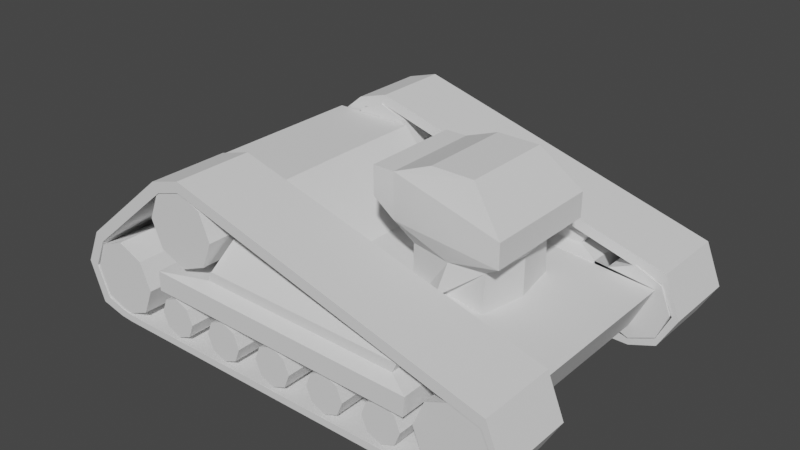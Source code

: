 # Source: heavy.blend  (saved by Blender 2.80.75; exported with 4.5.12 LTS)
import bpy
from mathutils import Matrix  # noqa: F401  (used for matrix-valued properties, if any)

bpy.ops.wm.read_factory_settings(use_empty=True)
scene = bpy.context.scene
scene.name = 'Scene'

# ---- collections
col_collection_1 = bpy.data.collections.new('Collection 1'); scene.collection.children.link(col_collection_1)

# ---- world
world_world = bpy.data.worlds.new('World'); scene.world = world_world
world_world.use_nodes = True; world_world.node_tree.nodes.clear()
_N = world_world.node_tree.nodes; _L = world_world.node_tree.links
n0 = _N.new('ShaderNodeOutputWorld'); n0.name = 'World Output'; n0.location = (300, 300)
n1 = _N.new('ShaderNodeBackground'); n1.name = 'Background'; n1.location = (10, 300)
n1.inputs[0].default_value = (0.05088, 0.05088, 0.05088, 1.0)
_L.new(n1.outputs[0], n0.inputs[0])
n0.is_active_output = True
world_world.color = (0.05088, 0.05088, 0.05088)
world_world.use_sun_shadow = False
world_world.sun_shadow_jitter_overblur = 0.0

# ---- meshes
me_cube_001 = bpy.data.meshes.new('Cube.001')
me_cube_001.from_pydata([(-5.075, -2.419, -0.173), (-5.075, -2.419, 3.174), (-5.075, 0.0, -0.173), (-5.075, 0.0, 3.174), (4.134, -2.419, -0.173), (4.703, -2.419, 1.0), (4.134, 0.0, -0.173), (4.703, 0.0, 1.0), (-2.798, -2.419, 3.174), (-2.823, 0.0, 3.174), (-6.612, 0.0, 0.1143), (-6.612, -2.419, 0.1143), (-6.579, -2.419, 1.805), (-6.579, 0.0, 1.805), (-6.027, -2.427, 1.448), (-6.027, -4.565, 1.448), (-5.32, -2.427, 1.155), (-5.32, -4.565, 1.155), (-5.027, -2.427, 0.4475), (-5.027, -4.565, 0.4475), (-5.32, -2.427, -0.2596), (-5.32, -4.565, -0.2596), (-6.027, -2.427, -0.5525), (-6.027, -4.565, -0.5525), (-6.735, -2.427, -0.2596), (-6.735, -4.565, -0.2596), (-7.027, -2.427, 0.4475), (-7.027, -4.565, 0.4475), (-6.735, -2.427, 1.155), (-6.735, -4.565, 1.155), (4.131, -2.427, 1.448), (4.131, -4.565, 1.448), (4.838, -2.427, 1.155), (4.838, -4.565, 1.155), (5.131, -2.427, 0.4475), (5.131, -4.565, 0.4475), (4.838, -2.427, -0.2596), (4.838, -4.565, -0.2596), (4.131, -2.427, -0.5525), (4.131, -4.565, -0.5525), (3.424, -2.427, -0.2596), (3.424, -4.565, -0.2596), (3.131, -2.427, 0.4475), (3.131, -4.565, 0.4475), (3.424, -2.427, 1.155), (3.424, -4.565, 1.155), (-3.656, -2.427, 3.563), (-3.656, -4.565, 3.563), (-2.949, -2.427, 3.27), (-2.949, -4.565, 3.27), (-2.656, -2.427, 2.563), (-2.656, -4.565, 2.563), (-2.949, -2.427, 1.856), (-2.949, -4.565, 1.856), (-3.656, -2.427, 1.563), (-3.656, -4.565, 1.563), (-4.363, -2.427, 1.856), (-4.363, -4.565, 1.856), (-4.656, -2.427, 2.563), (-4.656, -4.565, 2.563), (-4.363, -2.427, 3.27), (-4.363, -4.565, 3.27), (-4.111, -2.453, 0.5766), (-4.111, -4.539, 0.5766), (-3.738, -2.453, 0.4212), (-3.738, -4.539, 0.4212), (-3.584, -2.453, 0.04608), (-3.584, -4.539, 0.04608), (-3.738, -2.453, -0.3291), (-3.738, -4.539, -0.3291), (-4.111, -2.453, -0.4845), (-4.111, -4.539, -0.4845), (-4.484, -2.453, -0.3291), (-4.484, -4.539, -0.3291), (-4.638, -2.453, 0.04608), (-4.638, -4.539, 0.04608), (-4.484, -2.453, 0.4212), (-4.484, -4.539, 0.4212), (-2.511, -2.453, 0.5766), (-2.511, -4.539, 0.5766), (-2.138, -2.453, 0.4212), (-2.138, -4.539, 0.4212), (-1.984, -2.453, 0.04608), (-1.984, -4.539, 0.04608), (-2.138, -2.453, -0.3291), (-2.138, -4.539, -0.3291), (-2.511, -2.453, -0.4845), (-2.511, -4.539, -0.4845), (-2.883, -2.453, -0.3291), (-2.883, -4.539, -0.3291), (-3.038, -2.453, 0.04608), (-3.038, -4.539, 0.04608), (-2.883, -2.453, 0.4212), (-2.883, -4.539, 0.4212), (-0.9162, -2.453, 0.5766), (-0.9162, -4.539, 0.5766), (-0.5436, -2.453, 0.4212), (-0.5436, -4.539, 0.4212), (-0.3893, -2.453, 0.04608), (-0.3893, -4.539, 0.04608), (-0.5436, -2.453, -0.3291), (-0.5436, -4.539, -0.3291), (-0.9162, -2.453, -0.4845), (-0.9162, -4.539, -0.4845), (-1.289, -2.453, -0.3291), (-1.289, -4.539, -0.3291), (-1.443, -2.453, 0.04608), (-1.443, -4.539, 0.04608), (-1.289, -2.453, 0.4212), (-1.289, -4.539, 0.4212), (0.6647, -2.453, 0.5766), (0.6647, -4.539, 0.5766), (1.037, -2.453, 0.4212), (1.037, -4.539, 0.4212), (1.192, -2.453, 0.04608), (1.192, -4.539, 0.04608), (1.037, -2.453, -0.3291), (1.037, -4.539, -0.3291), (0.6647, -2.453, -0.4845), (0.6647, -4.539, -0.4845), (0.2921, -2.453, -0.3291), (0.2921, -4.539, -0.3291), (0.1378, -2.453, 0.04608), (0.1378, -4.539, 0.04608), (0.2921, -2.453, 0.4212), (0.2921, -4.539, 0.4212), (2.259, -2.453, 0.5766), (2.259, -4.539, 0.5766), (2.632, -2.453, 0.4212), (2.632, -4.539, 0.4212), (2.786, -2.453, 0.04608), (2.786, -4.539, 0.04608), (2.632, -2.453, -0.3291), (2.632, -4.539, -0.3291), (2.259, -2.453, -0.4845), (2.259, -4.539, -0.4845), (1.887, -2.453, -0.3291), (1.887, -4.539, -0.3291), (1.732, -2.453, 0.04608), (1.732, -4.539, 0.04608), (1.887, -2.453, 0.4212), (1.887, -4.539, 0.4212), (4.909, -2.473, 1.468), (4.809, -2.473, 1.195), (4.909, -4.595, 1.468), (4.809, -4.595, 1.195), (-3.559, -2.473, 3.823), (-3.579, -2.473, 3.534), (-3.559, -4.595, 3.823), (-3.579, -4.595, 3.534), (-4.433, -2.473, 3.562), (-4.27, -2.473, 3.321), (-4.433, -4.595, 3.562), (-4.27, -4.595, 3.321), (-6.908, -2.473, 1.463), (-6.702, -2.473, 1.259), (-6.908, -4.595, 1.463), (-6.702, -4.595, 1.259), (-7.345, -2.473, 0.5199), (-7.057, -2.473, 0.4821), (-7.345, -4.595, 0.5199), (-7.057, -4.595, 0.4821), (-6.951, -2.473, -0.5463), (-6.73, -2.473, -0.3515), (-6.951, -4.595, -0.5463), (-6.73, -4.595, -0.3515), (-6.275, -2.473, -0.7094), (-6.189, -2.473, -0.4981), (-6.275, -4.595, -0.7094), (-6.189, -4.595, -0.4981), (-5.886, -2.473, -0.7342), (-5.856, -2.473, -0.5453), (-5.886, -4.595, -0.7342), (-5.856, -4.595, -0.5453), (4.139, -2.473, -0.7629), (4.169, -2.473, -0.574), (4.139, -4.595, -0.7629), (4.169, -4.595, -0.574), (4.866, -2.473, -0.4974), (4.817, -2.473, -0.3124), (4.866, -4.595, -0.4974), (4.817, -4.595, -0.3124), (5.355, -2.473, 0.3701), (5.17, -2.473, 0.4184), (5.355, -4.595, 0.3701), (5.17, -4.595, 0.4184), (4.838, -3.496, 1.155), (-4.368, -2.419, 0.8187), (-4.36, -2.419, 1.34), (3.07, -2.419, 1.2), (3.025, -2.419, 0.685), (-4.368, -4.746, 0.8187), (-4.36, -4.746, 1.34), (3.07, -4.746, 1.2), (3.025, -4.746, 0.685), (-2.968, -2.727, 1.467), (2.494, -2.727, 1.364), (-2.968, -4.438, 1.467), (2.494, -4.438, 1.364), (-2.843, -2.727, 1.728), (2.619, -2.727, 1.625), (-2.843, -4.438, 1.728), (2.619, -4.438, 1.625), (-2.539, -3.202, 2.482), (-0.1104, -3.202, 2.436), (-2.539, -3.963, 2.482), (-0.1104, -3.963, 2.436), (-1.363, 0.0, 1.475), (-1.327, -2.419, 1.47), (0.3331, -1.1, 0.5846), (0.3331, -1.1, 2.197), (0.3331, 0.0, 0.5846), (0.3331, 0.0, 2.197), (2.428, -1.32, 0.5846), (2.428, -1.2, 2.197), (2.648, 0.0, 0.5846), (2.648, 0.0, 2.197), (-0.06259, -1.342, 2.745), (-0.06259, 0.0, 2.745), (3.044, 0.0, 2.668), (3.044, -1.621, 2.668), (-0.06259, -1.342, 3.954), (-0.06259, 0.0, 3.954), (3.044, 0.0, 3.329), (3.044, -1.621, 3.329), (0.9174, -1.238, 4.333), (0.9174, 0.0, 4.333), (2.064, 0.0, 4.333), (2.064, -1.238, 4.333), (-0.6547, -1.342, 3.954), (-0.6547, 0.0, 3.954), (-0.6547, -1.342, 3.18), (-0.6547, 0.0, 3.18), (1.49, -1.34, 2.197), (1.243, -1.46, 1.286)], [], [(3, 2, 10, 13), (6, 7, 5, 4), (4, 5, 189, 190, 187, 0), (2, 6, 4, 0), (7, 207, 208, 5), (11, 12, 13, 10), (8, 9, 3, 1), (0, 1, 12, 11), (1, 3, 13, 12), (2, 0, 11, 10), (14, 15, 17, 16), (16, 17, 19, 18), (18, 19, 21, 20), (20, 21, 23, 22), (22, 23, 25, 24), (24, 25, 27, 26), (17, 15, 29, 27, 25, 23, 21, 19), (26, 27, 29, 28), (28, 29, 15, 14), (14, 16, 18, 20, 22, 24, 26, 28), (30, 31, 33, 186, 32), (32, 186, 33, 35, 34), (34, 35, 37, 36), (36, 37, 39, 38), (38, 39, 41, 40), (40, 41, 43, 42), (33, 31, 45, 43, 41, 39, 37, 35), (42, 43, 45, 44), (44, 45, 31, 30), (30, 32, 34, 36, 38, 40, 42, 44), (46, 47, 49, 48), (48, 49, 51, 50), (50, 51, 53, 52), (52, 53, 55, 54), (54, 55, 57, 56), (56, 57, 59, 58), (49, 47, 61, 59, 57, 55, 53, 51), (58, 59, 61, 60), (60, 61, 47, 46), (46, 48, 50, 52, 54, 56, 58, 60), (62, 63, 65, 64), (64, 65, 67, 66), (66, 67, 69, 68), (68, 69, 71, 70), (70, 71, 73, 72), (72, 73, 75, 74), (65, 63, 77, 75, 73, 71, 69, 67), (74, 75, 77, 76), (76, 77, 63, 62), (62, 64, 66, 68, 70, 72, 74, 76), (78, 79, 81, 80), (80, 81, 83, 82), (82, 83, 85, 84), (84, 85, 87, 86), (86, 87, 89, 88), (88, 89, 91, 90), (81, 79, 93, 91, 89, 87, 85, 83), (90, 91, 93, 92), (92, 93, 79, 78), (78, 80, 82, 84, 86, 88, 90, 92), (94, 95, 97, 96), (96, 97, 99, 98), (98, 99, 101, 100), (100, 101, 103, 102), (102, 103, 105, 104), (104, 105, 107, 106), (97, 95, 109, 107, 105, 103, 101, 99), (106, 107, 109, 108), (108, 109, 95, 94), (94, 96, 98, 100, 102, 104, 106, 108), (110, 111, 113, 112), (112, 113, 115, 114), (114, 115, 117, 116), (116, 117, 119, 118), (118, 119, 121, 120), (120, 121, 123, 122), (113, 111, 125, 123, 121, 119, 117, 115), (122, 123, 125, 124), (124, 125, 111, 110), (110, 112, 114, 116, 118, 120, 122, 124), (126, 127, 129, 128), (128, 129, 131, 130), (130, 131, 133, 132), (132, 133, 135, 134), (134, 135, 137, 136), (136, 137, 139, 138), (129, 127, 141, 139, 137, 135, 133, 131), (138, 139, 141, 140), (140, 141, 127, 126), (126, 128, 130, 132, 134, 136, 138, 140), (142, 146, 148, 144), (147, 143, 145, 149), (145, 144, 148, 149), (144, 145, 185, 184), (147, 146, 142, 143), (149, 148, 152, 153), (150, 151, 155, 154), (146, 147, 151, 150), (147, 149, 153, 151), (148, 146, 150, 152), (155, 157, 161, 159), (151, 153, 157, 155), (152, 150, 154, 156), (153, 152, 156, 157), (161, 160, 164, 165), (156, 154, 158, 160), (157, 156, 160, 161), (154, 155, 159, 158), (163, 165, 169, 167), (158, 159, 163, 162), (159, 161, 165, 163), (160, 158, 162, 164), (167, 169, 173, 171), (164, 162, 166, 168), (165, 164, 168, 169), (162, 163, 167, 166), (171, 173, 177, 175), (168, 166, 170, 172), (169, 168, 172, 173), (166, 167, 171, 170), (177, 176, 180, 181), (172, 170, 174, 176), (173, 172, 176, 177), (170, 171, 175, 174), (178, 179, 183, 182), (174, 175, 179, 178), (175, 177, 181, 179), (176, 174, 178, 180), (145, 143, 183, 185), (179, 181, 185, 183), (180, 178, 182, 184), (181, 180, 184, 185), (143, 142, 182, 183), (142, 144, 184, 182), (192, 191, 194, 193), (0, 187, 188, 189, 5, 208, 8, 1), (187, 190, 194, 191), (189, 188, 195, 196), (190, 189, 193, 194), (188, 187, 191, 192), (195, 197, 201, 199), (188, 192, 197, 195), (193, 189, 196, 198), (192, 193, 198, 197), (202, 200, 204, 206), (196, 195, 199, 200), (198, 196, 200, 202), (197, 198, 202, 201), (204, 203, 205, 206), (201, 202, 206, 205), (199, 201, 205, 203), (200, 199, 203, 204), (208, 207, 9, 8), (209, 210, 212, 211), (215, 216, 214, 213), (213, 214, 233, 234, 209), (211, 215, 213, 209), (214, 216, 219, 220), (217, 220, 224, 221), (212, 210, 217, 218), (210, 233, 214, 220, 217), (224, 223, 227, 228), (220, 219, 223, 224), (217, 221, 229, 231), (227, 226, 225, 228), (221, 224, 228, 225), (222, 221, 225, 226), (232, 231, 229, 230), (221, 222, 230, 229), (218, 217, 231, 232), (209, 234, 233, 210)])
_uv = me_cube_001.uv_layers.new(name='UVMap')
_uv.uv.foreach_set('vector', [0.8948, 0.6018, 0.8948, 0.82, 0.7946, 0.8013, 0.7967, 0.691, 0.2532, 0.8986, 0.2532, 0.9528, 0.1526, 0.9528, 0.1526, 0.8986, 0.4288, 0.8743, 0.3801, 0.898, 0.3718, 0.8301, 0.3932, 0.8282, 0.3876, 0.521, 0.4288, 0.4916, 0.7109, 0.5371, 0.7109, 0.8103, 0.6392, 0.8103, 0.6392, 0.5371, 0.2707, 0.7445, 0.2707, 0.4916, 0.3712, 0.4931, 0.3712, 0.7445, 0.5394, 0.8372, 0.5394, 0.9075, 0.4388, 0.9075, 0.4388, 0.8372, 0.2707, 0.8456, 0.2717, 0.7451, 0.3653, 0.7451, 0.3653, 0.8456, 0.9057, 0.0004458, 0.9057, 0.2187, 0.8077, 0.1294, 0.8056, 0.01918, 0.3712, 0.9307, 0.2707, 0.9307, 0.2707, 0.8462, 0.3712, 0.8462, 0.6716, 0.8424, 0.8293, 0.8424, 0.8293, 0.9443, 0.6716, 0.9443, 0.4649, 0.2133, 0.7385, 0.2133, 0.7385, 0.2176, 0.4649, 0.2176, 0.4649, 0.2176, 0.7385, 0.2176, 0.7385, 0.286, 0.4649, 0.286, 0.4649, 0.286, 0.7385, 0.286, 0.7385, 0.2133, 0.4649, 0.2133, 0.4649, 0.2133, 0.7385, 0.2133, 0.7385, 0.2817, 0.4649, 0.2817, 0.4649, 0.2817, 0.7385, 0.2817, 0.7385, 0.2133, 0.4649, 0.2133, 0.4649, 0.2133, 0.7385, 0.2133, 0.7385, 0.2817, 0.4649, 0.2817, 0.9147, 0.3959, 0.8625, 0.4175, 0.8104, 0.3959, 0.7887, 0.3438, 0.8104, 0.2916, 0.8625, 0.27, 0.9147, 0.2916, 0.9363, 0.3438, 0.4649, 0.2817, 0.7385, 0.2817, 0.7385, 0.2133, 0.4649, 0.2133, 0.4649, 0.2133, 0.7385, 0.2133, 0.7385, 0.2817, 0.4649, 0.2817, 0.8625, 0.4175, 0.9147, 0.3959, 0.9363, 0.3438, 0.9147, 0.2916, 0.8625, 0.27, 0.8104, 0.2916, 0.7887, 0.3438, 0.8104, 0.3959, 0.4649, 0.2133, 0.7385, 0.2133, 0.7385, 0.2176, 0.6017, 0.2176, 0.4649, 0.2176, 0.4649, 0.2176, 0.6017, 0.2176, 0.7385, 0.2176, 0.7385, 0.286, 0.4649, 0.286, 0.4649, 0.286, 0.7385, 0.286, 0.7385, 0.2133, 0.4649, 0.2133, 0.4649, 0.2133, 0.7385, 0.2133, 0.7385, 0.2817, 0.4649, 0.2817, 0.4649, 0.2817, 0.7385, 0.2817, 0.7385, 0.2133, 0.4649, 0.2133, 0.4649, 0.2133, 0.7385, 0.2133, 0.7385, 0.2817, 0.4649, 0.2817, 0.9147, 0.3959, 0.8625, 0.4175, 0.8104, 0.3959, 0.7887, 0.3438, 0.8104, 0.2916, 0.8625, 0.27, 0.9147, 0.2916, 0.9363, 0.3438, 0.4649, 0.2817, 0.7385, 0.2817, 0.7385, 0.2133, 0.4649, 0.2133, 0.4649, 0.2133, 0.7385, 0.2133, 0.7385, 0.2817, 0.4649, 0.2817, 0.8625, 0.4175, 0.9147, 0.3959, 0.9363, 0.3438, 0.9147, 0.2916, 0.8625, 0.27, 0.8104, 0.2916, 0.7887, 0.3438, 0.8104, 0.3959, 0.4649, 0.2133, 0.7385, 0.2133, 0.7385, 0.2176, 0.4649, 0.2176, 0.4649, 0.2176, 0.7385, 0.2176, 0.7385, 0.286, 0.4649, 0.286, 0.4649, 0.286, 0.7385, 0.286, 0.7385, 0.2133, 0.4649, 0.2133, 0.4649, 0.2133, 0.7385, 0.2133, 0.7385, 0.2817, 0.4649, 0.2817, 0.4649, 0.2817, 0.7385, 0.2817, 0.7385, 0.2133, 0.4649, 0.2133, 0.4649, 0.2133, 0.7385, 0.2133, 0.7385, 0.2817, 0.4649, 0.2817, 0.9147, 0.3959, 0.8625, 0.4175, 0.8104, 0.3959, 0.7887, 0.3438, 0.8104, 0.2916, 0.8625, 0.27, 0.9147, 0.2916, 0.9363, 0.3438, 0.4649, 0.2817, 0.7385, 0.2817, 0.7385, 0.2133, 0.4649, 0.2133, 0.4649, 0.2133, 0.7385, 0.2133, 0.7385, 0.2817, 0.4649, 0.2817, 0.8625, 0.4175, 0.9147, 0.3959, 0.9363, 0.3438, 0.9147, 0.2916, 0.8625, 0.27, 0.8104, 0.2916, 0.7887, 0.3438, 0.8104, 0.3959, 0.9931, 0.5723, 0.9931, 0.7395, 0.9931, 0.7421, 0.9931, 0.5749, 0.9931, 0.5749, 0.9931, 0.7421, 0.9514, 0.7421, 0.9514, 0.5749, 0.9514, 0.5749, 0.9514, 0.7421, 0.9931, 0.7421, 0.9931, 0.5749, 0.9931, 0.5749, 0.9931, 0.7421, 0.9514, 0.7421, 0.9514, 0.5749, 0.9514, 0.5749, 0.9514, 0.7421, 0.9931, 0.7408, 0.9931, 0.5736, 0.9931, 0.5736, 0.9931, 0.7408, 0.9514, 0.7408, 0.9514, 0.5736, 0.9481, 0.5273, 0.9096, 0.5432, 0.8711, 0.5273, 0.8551, 0.4888, 0.8711, 0.4503, 0.9096, 0.4343, 0.9481, 0.4503, 0.964, 0.4888, 0.9514, 0.5736, 0.9514, 0.7408, 0.9931, 0.7408, 0.9931, 0.5736, 0.9931, 0.5736, 0.9931, 0.7408, 0.9514, 0.7408, 0.9514, 0.5736, 0.9096, 0.5432, 0.9481, 0.5273, 0.964, 0.4888, 0.9481, 0.4503, 0.9096, 0.4343, 0.8711, 0.4503, 0.8551, 0.4888, 0.8711, 0.5273, 0.9931, 0.5723, 0.9931, 0.7395, 0.9931, 0.7421, 0.9931, 0.5749, 0.9931, 0.5749, 0.9931, 0.7421, 0.9514, 0.7421, 0.9514, 0.5749, 0.9514, 0.5749, 0.9514, 0.7421, 0.9931, 0.7421, 0.9931, 0.5749, 0.9931, 0.5749, 0.9931, 0.7421, 0.9514, 0.7421, 0.9514, 0.5749, 0.9514, 0.5749, 0.9514, 0.7421, 0.9931, 0.7408, 0.9931, 0.5736, 0.9931, 0.5736, 0.9931, 0.7408, 0.9514, 0.7408, 0.9514, 0.5736, 0.9481, 0.5273, 0.9096, 0.5432, 0.8711, 0.5273, 0.8551, 0.4888, 0.8711, 0.4503, 0.9096, 0.4343, 0.9481, 0.4503, 0.964, 0.4888, 0.9514, 0.5736, 0.9514, 0.7408, 0.9931, 0.7408, 0.9931, 0.5736, 0.9931, 0.5736, 0.9931, 0.7408, 0.9514, 0.7408, 0.9514, 0.5736, 0.9096, 0.5432, 0.9481, 0.5273, 0.964, 0.4888, 0.9481, 0.4503, 0.9096, 0.4343, 0.8711, 0.4503, 0.8551, 0.4888, 0.8711, 0.5273, 0.9931, 0.5723, 0.9931, 0.7395, 0.9931, 0.7421, 0.9931, 0.5749, 0.9931, 0.5749, 0.9931, 0.7421, 0.9514, 0.7421, 0.9514, 0.5749, 0.9514, 0.5749, 0.9514, 0.7421, 0.9931, 0.7421, 0.9931, 0.5749, 0.9931, 0.5749, 0.9931, 0.7421, 0.9514, 0.7421, 0.9514, 0.5749, 0.9514, 0.5749, 0.9514, 0.7421, 0.9931, 0.7408, 0.9931, 0.5736, 0.9931, 0.5736, 0.9931, 0.7408, 0.9514, 0.7408, 0.9514, 0.5736, 0.9481, 0.5273, 0.9096, 0.5432, 0.8711, 0.5273, 0.8551, 0.4888, 0.8711, 0.4503, 0.9096, 0.4343, 0.9481, 0.4503, 0.964, 0.4888, 0.9514, 0.5736, 0.9514, 0.7408, 0.9931, 0.7408, 0.9931, 0.5736, 0.9931, 0.5736, 0.9931, 0.7408, 0.9514, 0.7408, 0.9514, 0.5736, 0.9096, 0.5432, 0.9481, 0.5273, 0.964, 0.4888, 0.9481, 0.4503, 0.9096, 0.4343, 0.8711, 0.4503, 0.8551, 0.4888, 0.8711, 0.5273, 0.9931, 0.5723, 0.9931, 0.7395, 0.9931, 0.7421, 0.9931, 0.5749, 0.9931, 0.5749, 0.9931, 0.7421, 0.9514, 0.7421, 0.9514, 0.5749, 0.9514, 0.5749, 0.9514, 0.7421, 0.9931, 0.7421, 0.9931, 0.5749, 0.9931, 0.5749, 0.9931, 0.7421, 0.9514, 0.7421, 0.9514, 0.5749, 0.9514, 0.5749, 0.9514, 0.7421, 0.9931, 0.7408, 0.9931, 0.5736, 0.9931, 0.5736, 0.9931, 0.7408, 0.9514, 0.7408, 0.9514, 0.5736, 0.9481, 0.5273, 0.9096, 0.5432, 0.8711, 0.5273, 0.8551, 0.4888, 0.8711, 0.4503, 0.9096, 0.4343, 0.9481, 0.4503, 0.964, 0.4888, 0.9514, 0.5736, 0.9514, 0.7408, 0.9931, 0.7408, 0.9931, 0.5736, 0.9931, 0.5736, 0.9931, 0.7408, 0.9514, 0.7408, 0.9514, 0.5736, 0.9096, 0.5432, 0.9481, 0.5273, 0.964, 0.4888, 0.9481, 0.4503, 0.9096, 0.4343, 0.8711, 0.4503, 0.8551, 0.4888, 0.8711, 0.5273, 0.9931, 0.5723, 0.9931, 0.7395, 0.9931, 0.7421, 0.9931, 0.5749, 0.9931, 0.5749, 0.9931, 0.7421, 0.9514, 0.7421, 0.9514, 0.5749, 0.9514, 0.5749, 0.9514, 0.7421, 0.9931, 0.7421, 0.9931, 0.5749, 0.9931, 0.5749, 0.9931, 0.7421, 0.9514, 0.7421, 0.9514, 0.5749, 0.9514, 0.5749, 0.9514, 0.7421, 0.9931, 0.7408, 0.9931, 0.5736, 0.9931, 0.5736, 0.9931, 0.7408, 0.9514, 0.7408, 0.9514, 0.5736, 0.9481, 0.5273, 0.9096, 0.5432, 0.8711, 0.5273, 0.8551, 0.4888, 0.8711, 0.4503, 0.9096, 0.4343, 0.9481, 0.4503, 0.964, 0.4888, 0.9514, 0.5736, 0.9514, 0.7408, 0.9931, 0.7408, 0.9931, 0.5736, 0.9931, 0.5736, 0.9931, 0.7408, 0.9514, 0.7408, 0.9514, 0.5736, 0.9096, 0.5432, 0.9481, 0.5273, 0.964, 0.4888, 0.9481, 0.4503, 0.9096, 0.4343, 0.8711, 0.4503, 0.8551, 0.4888, 0.8711, 0.5273, 0.8908, 0.8809, 0.9736, 0.8809, 0.9736, 0.9009, 0.8908, 0.9009, 0.8908, 0.9829, 0.8908, 0.901, 0.9108, 0.901, 0.9108, 0.9829, 0.9737, 0.8811, 0.9764, 0.8809, 0.9764, 0.9636, 0.9737, 0.9631, 0.9236, 0.9688, 0.9218, 0.9668, 0.9222, 0.9588, 0.9236, 0.9577, 0.9766, 0.8814, 0.9792, 0.8809, 0.9792, 0.9636, 0.9765, 0.9634, 0.97, 0.9334, 0.9726, 0.9324, 0.9726, 0.941, 0.9699, 0.9402, 0.9729, 0.9315, 0.9702, 0.9312, 0.9702, 0.9012, 0.9729, 0.901, 0.9217, 0.9663, 0.9191, 0.9653, 0.919, 0.9585, 0.9217, 0.9577, 0.9615, 0.9186, 0.9416, 0.9186, 0.9416, 0.9118, 0.9615, 0.9118, 0.951, 0.9497, 0.931, 0.9497, 0.931, 0.9411, 0.951, 0.9411, 0.9591, 0.9411, 0.9591, 0.9611, 0.9511, 0.9611, 0.9511, 0.9411, 0.9409, 0.921, 0.9409, 0.941, 0.9109, 0.941, 0.9109, 0.921, 0.9109, 0.9209, 0.9109, 0.901, 0.9415, 0.901, 0.9415, 0.9209, 0.9831, 0.8812, 0.9858, 0.8809, 0.9858, 0.9114, 0.9831, 0.9112, 0.9472, 0.9511, 0.9496, 0.9498, 0.9496, 0.9605, 0.947, 0.9595, 0.9309, 0.9509, 0.9109, 0.9509, 0.9109, 0.9411, 0.9309, 0.9411, 0.9136, 0.9586, 0.9162, 0.9577, 0.9162, 0.9675, 0.9136, 0.9667, 0.9189, 0.9675, 0.9164, 0.9666, 0.9163, 0.9585, 0.9189, 0.9577, 0.9384, 0.9698, 0.9384, 0.9498, 0.9437, 0.9498, 0.9437, 0.9698, 0.9135, 0.9684, 0.9111, 0.9671, 0.9109, 0.9587, 0.9135, 0.9577, 0.9616, 0.9209, 0.9616, 0.901, 0.9701, 0.901, 0.9701, 0.9209, 0.9416, 0.901, 0.9615, 0.901, 0.9615, 0.9117, 0.9416, 0.9117, 0.9438, 0.9698, 0.9438, 0.9498, 0.9469, 0.9498, 0.9469, 0.9698, 0.9735, 0.9411, 0.9735, 0.9611, 0.967, 0.9611, 0.967, 0.9411, 0.8708, 0.9606, 0.873, 0.9591, 0.873, 0.9656, 0.8709, 0.9659, 0.8754, 0.9659, 0.8731, 0.9643, 0.8733, 0.9591, 0.8754, 0.9594, 0.8708, 0.8608, 0.8907, 0.8608, 0.8907, 0.9552, 0.8708, 0.9552, 0.8907, 0.9589, 0.8708, 0.9589, 0.8708, 0.9553, 0.8907, 0.9553, 0.8836, 0.9622, 0.8815, 0.9628, 0.8818, 0.9591, 0.8836, 0.9591, 0.8793, 0.9591, 0.8814, 0.9596, 0.8814, 0.9628, 0.8796, 0.9627, 0.8776, 0.9599, 0.8792, 0.9591, 0.8792, 0.9663, 0.8774, 0.9665, 0.9852, 0.8608, 0.9852, 0.8808, 0.8908, 0.8808, 0.8908, 0.8608, 0.9793, 0.8812, 0.9811, 0.8809, 0.9811, 0.9752, 0.9793, 0.9755, 0.9812, 0.8809, 0.983, 0.8812, 0.983, 0.9755, 0.9812, 0.9752, 0.9274, 0.9671, 0.9261, 0.9658, 0.9257, 0.9582, 0.9274, 0.9577, 0.8773, 0.9665, 0.8757, 0.9656, 0.8755, 0.9591, 0.8773, 0.9592, 0.9109, 0.951, 0.9309, 0.951, 0.9309, 0.9576, 0.9109, 0.9576, 0.9383, 0.9498, 0.9383, 0.9698, 0.931, 0.9698, 0.931, 0.9498, 0.9618, 0.941, 0.9618, 0.921, 0.9698, 0.921, 0.9698, 0.941, 0.9592, 0.9611, 0.9592, 0.9411, 0.9668, 0.9411, 0.9668, 0.9611, 0.9617, 0.921, 0.9617, 0.941, 0.9523, 0.941, 0.9523, 0.921, 0.928, 0.959, 0.9293, 0.9577, 0.9293, 0.9671, 0.9275, 0.9666, 0.9237, 0.9597, 0.9255, 0.9577, 0.9255, 0.9688, 0.9241, 0.9678, 0.941, 0.941, 0.941, 0.921, 0.9522, 0.921, 0.9522, 0.941, 0.6281, 0.9131, 0.5941, 0.9129, 0.5945, 0.4309, 0.6281, 0.4285, 0.2338, 0.1581, 0.2198, 0.1385, 0.2197, 0.1282, 0.07275, 0.1309, 0.0377, 0.1309, 0.1597, 0.1256, 0.1888, 0.09192, 0.2338, 0.09192, 0.2701, 0.4916, 0.2701, 0.7989, 0.1734, 0.7989, 0.1734, 0.4916, 0.02354, 0.8701, 0.02354, 0.3856, 0.04596, 0.4762, 0.04596, 0.8324, 0.9571, 0.0004458, 0.9909, 0.0004458, 0.9909, 0.1521, 0.9571, 0.1521, 0.4388, 0.9297, 0.4388, 0.908, 0.5355, 0.908, 0.5355, 0.9297, 0.9145, 0.5961, 0.9145, 0.7076, 0.8957, 0.7076, 0.8957, 0.5961, 0.1734, 0.8962, 0.1734, 0.7995, 0.2315, 0.8123, 0.2315, 0.8834, 0.2321, 0.8962, 0.2321, 0.7995, 0.2569, 0.8123, 0.2569, 0.8834, 0.4437, 0.4916, 0.4437, 0.8005, 0.4294, 0.7764, 0.4294, 0.5494, 0.1521, 0.8986, 0.1521, 0.9697, 0.03374, 0.9499, 0.03374, 0.9183, 0.1578, 0.5043, 0.1578, 0.8604, 0.1406, 0.8527, 0.1406, 0.4965, 0.2695, 0.7995, 0.2695, 0.8706, 0.2575, 0.8706, 0.2575, 0.7995, 0.9917, 0.1688, 0.9917, 0.5249, 0.9746, 0.5327, 0.9746, 0.1765, 0.9066, 0.1588, 0.9066, 0.0004458, 0.9562, 0.0004458, 0.9562, 0.1588, 0.7827, 0.4754, 0.7827, 0.8316, 0.7243, 0.6527, 0.7243, 0.4943, 0.8957, 0.82, 0.8957, 0.7085, 0.9487, 0.7394, 0.9487, 0.789, 0.2937, 0.1004, 0.2937, 0.4566, 0.2353, 0.4377, 0.2353, 0.2793, 0.4458, 0.8366, 0.4463, 0.7361, 0.5394, 0.7355, 0.5394, 0.836, 0.6839, 0.2843, 0.5832, 0.2843, 0.5832, 0.2157, 0.6839, 0.2157, 0.5616, 0.4836, 0.5616, 0.5842, 0.4855, 0.5842, 0.4782, 0.4836, 0.3994, 0.01808, 0.5003, 0.01699, 0.5003, 0.07615, 0.4432, 0.09251, 0.3942, 0.1494, 0.1757, 0.248, 0.1757, 0.4692, 0.04963, 0.4482, 0.07068, 0.248, 0.6358, 0.09243, 0.6459, 0.01699, 0.6842, 0.01758, 0.6842, 0.1187, 0.3939, 0.01885, 0.3939, 0.2135, 0.3527, 0.2124, 0.3185, 0.01699, 0.2767, 0.9698, 0.1721, 0.9698, 0.1491, 0.9055, 0.2767, 0.9055, 0.7383, 0.4302, 0.7433, 0.3567, 0.737, 0.2979, 0.7762, 0.2593, 0.7762, 0.454, 0.5172, 0.09693, 0.6183, 0.09693, 0.6183, 0.1844, 0.5411, 0.1844, 0.4953, 0.3796, 0.3942, 0.3796, 0.3942, 0.3384, 0.4953, 0.3384, 0.6334, 0.3393, 0.7089, 0.3393, 0.7089, 0.3762, 0.6606, 0.3762, 0.02465, 0.08853, 0.02465, 0.01702, 0.1019, 0.01702, 0.1019, 0.08853, 0.7684, 0.007223, 0.7684, 0.2057, 0.7161, 0.1315, 0.7314, 0.0617, 0.384, 0.3158, 0.384, 0.3995, 0.3185, 0.3931, 0.3185, 0.3158, 0.6358, 0.2026, 0.6358, 0.119, 0.6841, 0.119, 0.6841, 0.2026, 0.4782, 0.3799, 0.5618, 0.3799, 0.5618, 0.4168, 0.4782, 0.4168, 0.455, 0.6392, 0.5826, 0.6392, 0.5826, 0.7091, 0.455, 0.7091, 0.3922, 0.3155, 0.3312, 0.2718, 0.3185, 0.2138, 0.3922, 0.2149])
me_cube_001.use_remesh_preserve_volume = False
me_cube_001.use_remesh_preserve_attributes = False
me_cube_001.use_mirror_vertex_groups = False
me_cube_001.update()
arm_armature = bpy.data.armatures.new('Armature')  # bones are not reproduced

# ---- objects
ob_armature = bpy.data.objects.new('Armature', arm_armature)
ob_cube = bpy.data.objects.new('Cube', me_cube_001)

# ---- transforms, parenting, visibility, modifiers, constraints
ob_armature.location = (0.859, 0.0, 0.8154)
ob_armature.lineart.crease_threshold = 0.0
ob_cube.parent = ob_armature
ob_cube.location = (0.0, 0.0, 0.0)
ob_cube.lineart.crease_threshold = 0.0
_vg = ob_cube.vertex_groups.new(name='Chassis')
_vg.add([0, 1, 2, 3, 4, 5, 6, 7, 8, 9, 10, 11, 12, 13, 14, 15, 16, 17, 18, 19, 20, 21, 22, 23, 24, 25, 26, 27, 28, 29, 30, 31, 32, 33, 34, 35, 36, 37, 38, 39, 40, 41, 42, 43, 44, 45, 46, 47, 48, 49, 50, 51, 52, 53, 54, 55, 56, 57, 58, 59, 60, 61, 62, 63, 64, 65, 66, 67, 68, 69, 70, 71, 72, 73, 74, 75, 76, 77, 78, 79, 80, 81, 82, 83, 84, 85, 86, 87, 88, 89, 90, 91, 92, 93, 94, 95, 96, 97, 98, 99, 100, 101, 102, 103, 104, 105, 106, 107, 108, 109, 110, 111, 112, 113, 114, 115, 116, 117, 118, 119, 120, 121, 122, 123, 124, 125, 126, 127, 128, 129, 130, 131, 132, 133, 134, 135, 136, 137, 138, 139, 140, 141, 142, 143, 144, 145, 146, 147, 148, 149, 150, 151, 152, 153, 154, 155, 156, 157, 158, 159, 160, 161, 162, 163, 164, 165, 166, 167, 168, 169, 170, 171, 172, 173, 174, 175, 176, 177, 178, 179, 180, 181, 182, 183, 184, 185, 186, 187, 188, 189, 190, 191, 192, 193, 194, 195, 196, 197, 198, 199, 200, 201, 202, 203, 204, 205, 206, 207, 208], 1.0, 'REPLACE')
_vg = ob_cube.vertex_groups.new(name='Turret')
_vg.add([209, 210, 211, 212, 213, 214, 215, 216, 217, 218, 219, 220, 221, 222, 223, 224, 225, 226, 227, 228, 229, 230, 231, 232, 233, 234], 1.0, 'REPLACE')
_m = ob_cube.modifiers.new('Mirror', 'MIRROR')
_m.use_axis = (False, True, False)
_m.use_clip = True
_m = ob_cube.modifiers.new('Armature', 'ARMATURE')
_m.object = ob_armature

# ---- collection membership
col_collection_1.objects.link(ob_armature)
col_collection_1.objects.link(ob_cube)

# ---- scene / render settings (as saved in the file)
scene.frame_start = 1; scene.frame_end = 250; scene.frame_set(1)
scene.render.engine = 'BLENDER_EEVEE_NEXT'
scene.cycles.use_denoising = False
scene.cycles.samples = 128
scene.cycles.sampling_pattern = 'TABULATED_SOBOL'
scene.cycles.use_adaptive_sampling = False
scene.cycles.use_light_tree = False
scene.view_settings.view_transform = 'Filmic'
bpy.context.view_layer.update()

# ---- added for rendering (the .blend has no active camera and no usable light): camera, sun
cam_auto = bpy.data.cameras.new('AutoCamera')
cam_auto.lens = 50.0
cam_auto.sensor_width = 36.0
cam_auto.clip_end = 1000.0
ob_auto_camera = bpy.data.objects.new('AutoCamera', cam_auto)
scene.collection.objects.link(ob_auto_camera)
ob_auto_camera.location = (15.2722, -18.4898, 14.9268)
ob_auto_camera.rotation_euler = (1.09748, -7.21219e-08, 0.694738)
scene.camera = ob_auto_camera
light_auto_sun = bpy.data.lights.new('AutoSun', 'SUN')
light_auto_sun.energy = 3.0
light_auto_sun.angle = 0.0523599
ob_auto_sun = bpy.data.objects.new('AutoSun', light_auto_sun)
scene.collection.objects.link(ob_auto_sun)
ob_auto_sun.rotation_euler = (0.872665, 0.174533, 0.523599)
bpy.context.view_layer.update()
